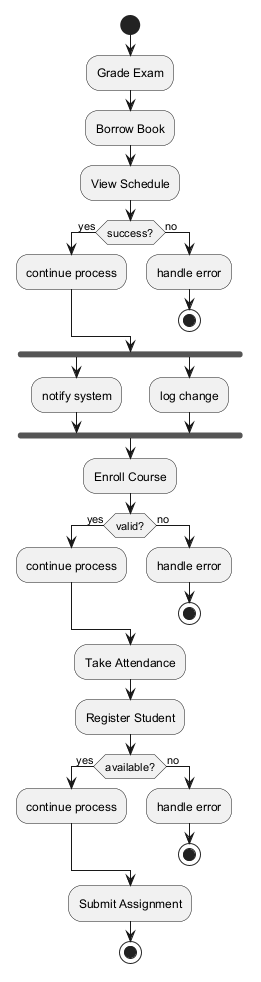

The diagram above was rendered by PlantUML. Its source (embedded in the PNG):
@startuml

start
:Grade Exam;
:Borrow Book;
:View Schedule;
if (success?) then (yes)
:continue process;
else (no)
:handle error;
stop
endif
fork
:notify system;
fork again
:log change;
end fork
:Enroll Course;
if (valid?) then (yes)
:continue process;
else (no)
:handle error;
stop
endif
:Take Attendance;
:Register Student;
if (available?) then (yes)
:continue process;
else (no)
:handle error;
stop
endif
:Submit Assignment;
stop
@enduml